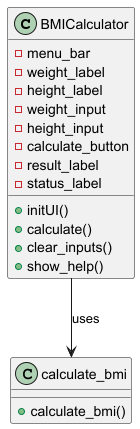

The diagram above was rendered by PlantUML. Its source (embedded in the PNG):
@startuml
class BMICalculator {
    - menu_bar
    - weight_label
    - height_label
    - weight_input
    - height_input
    - calculate_button
    - result_label
    - status_label
    + initUI()
    + calculate()
    + clear_inputs()
    + show_help()
}

class calculate_bmi {
    + calculate_bmi()
}

BMICalculator --> calculate_bmi : uses
@enduml